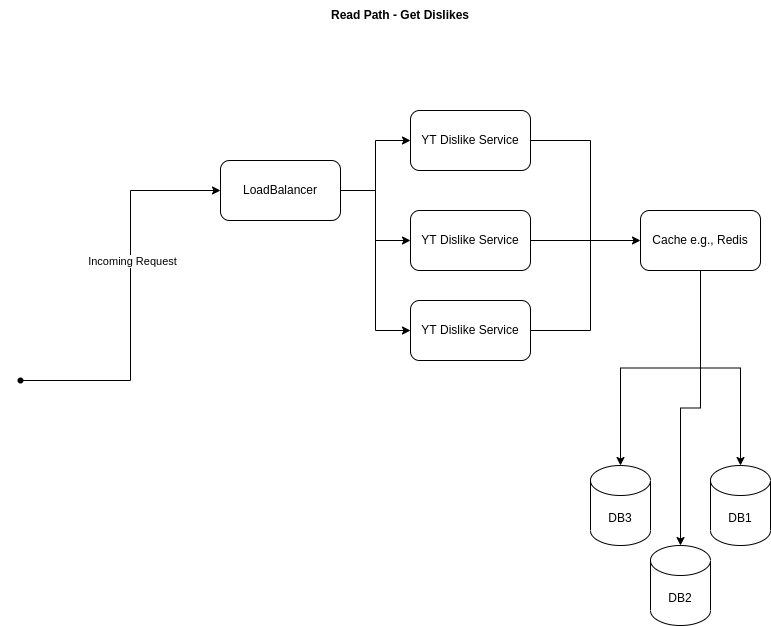

The diagram above was exported from draw.io. Its source (the exported page's mxGraphModel, read from the mxfile embedded in the PNG):
<mxGraphModel dx="938" dy="585" grid="1" gridSize="10" guides="1" tooltips="1" connect="1" arrows="1" fold="1" page="1" pageScale="1" pageWidth="827" pageHeight="1169" math="0" shadow="0">
  <root>
    <mxCell id="0" />
    <mxCell id="1" parent="0" />
    <mxCell id="B4pBfeaZpanZZg-cwHeT-1" value="&lt;b&gt;Read Path - Get Dislikes&lt;/b&gt;" style="text;html=1;strokeColor=none;fillColor=none;align=center;verticalAlign=middle;whiteSpace=wrap;rounded=0;" vertex="1" parent="1">
      <mxGeometry x="340" y="40" width="160" height="30" as="geometry" />
    </mxCell>
    <mxCell id="zvzm_RwdNEryI6IoGOy8-1" style="edgeStyle=orthogonalEdgeStyle;rounded=0;orthogonalLoop=1;jettySize=auto;html=1;startArrow=none;startFill=0;endArrow=none;endFill=0;" edge="1" parent="1" source="B4pBfeaZpanZZg-cwHeT-6">
      <mxGeometry relative="1" as="geometry">
        <mxPoint x="610" y="280" as="targetPoint" />
      </mxGeometry>
    </mxCell>
    <mxCell id="B4pBfeaZpanZZg-cwHeT-6" value="YT Dislike Service" style="rounded=1;whiteSpace=wrap;html=1;" vertex="1" parent="1">
      <mxGeometry x="430" y="150" width="120" height="60" as="geometry" />
    </mxCell>
    <mxCell id="B4pBfeaZpanZZg-cwHeT-18" style="edgeStyle=orthogonalEdgeStyle;rounded=0;orthogonalLoop=1;jettySize=auto;html=1;entryX=0;entryY=0.5;entryDx=0;entryDy=0;startArrow=none;startFill=0;endArrow=classic;endFill=1;" edge="1" parent="1" source="B4pBfeaZpanZZg-cwHeT-8" target="B4pBfeaZpanZZg-cwHeT-6">
      <mxGeometry relative="1" as="geometry" />
    </mxCell>
    <mxCell id="B4pBfeaZpanZZg-cwHeT-19" style="edgeStyle=orthogonalEdgeStyle;rounded=0;orthogonalLoop=1;jettySize=auto;html=1;entryX=0;entryY=0.5;entryDx=0;entryDy=0;startArrow=none;startFill=0;endArrow=classic;endFill=1;" edge="1" parent="1" source="B4pBfeaZpanZZg-cwHeT-8" target="B4pBfeaZpanZZg-cwHeT-16">
      <mxGeometry relative="1" as="geometry" />
    </mxCell>
    <mxCell id="B4pBfeaZpanZZg-cwHeT-21" style="edgeStyle=orthogonalEdgeStyle;rounded=0;orthogonalLoop=1;jettySize=auto;html=1;entryX=0;entryY=0.5;entryDx=0;entryDy=0;startArrow=none;startFill=0;endArrow=classic;endFill=1;" edge="1" parent="1" source="B4pBfeaZpanZZg-cwHeT-8" target="B4pBfeaZpanZZg-cwHeT-15">
      <mxGeometry relative="1" as="geometry" />
    </mxCell>
    <mxCell id="B4pBfeaZpanZZg-cwHeT-8" value="LoadBalancer" style="rounded=1;whiteSpace=wrap;html=1;" vertex="1" parent="1">
      <mxGeometry x="240" y="200" width="120" height="60" as="geometry" />
    </mxCell>
    <mxCell id="B4pBfeaZpanZZg-cwHeT-9" value="DB1" style="shape=cylinder3;whiteSpace=wrap;html=1;boundedLbl=1;backgroundOutline=1;size=15;" vertex="1" parent="1">
      <mxGeometry x="730" y="505" width="60" height="80" as="geometry" />
    </mxCell>
    <mxCell id="B4pBfeaZpanZZg-cwHeT-10" value="DB2" style="shape=cylinder3;whiteSpace=wrap;html=1;boundedLbl=1;backgroundOutline=1;size=15;" vertex="1" parent="1">
      <mxGeometry x="670" y="585" width="60" height="80" as="geometry" />
    </mxCell>
    <mxCell id="B4pBfeaZpanZZg-cwHeT-11" value="DB3" style="shape=cylinder3;whiteSpace=wrap;html=1;boundedLbl=1;backgroundOutline=1;size=15;" vertex="1" parent="1">
      <mxGeometry x="610" y="505" width="60" height="80" as="geometry" />
    </mxCell>
    <mxCell id="B4pBfeaZpanZZg-cwHeT-26" style="edgeStyle=orthogonalEdgeStyle;rounded=0;orthogonalLoop=1;jettySize=auto;html=1;entryX=0.5;entryY=0;entryDx=0;entryDy=0;entryPerimeter=0;startArrow=none;startFill=0;endArrow=classic;endFill=1;" edge="1" parent="1" source="B4pBfeaZpanZZg-cwHeT-12" target="B4pBfeaZpanZZg-cwHeT-9">
      <mxGeometry relative="1" as="geometry" />
    </mxCell>
    <mxCell id="B4pBfeaZpanZZg-cwHeT-27" style="edgeStyle=orthogonalEdgeStyle;rounded=0;orthogonalLoop=1;jettySize=auto;html=1;entryX=0.5;entryY=0;entryDx=0;entryDy=0;entryPerimeter=0;startArrow=none;startFill=0;endArrow=classic;endFill=1;" edge="1" parent="1" source="B4pBfeaZpanZZg-cwHeT-12" target="B4pBfeaZpanZZg-cwHeT-11">
      <mxGeometry relative="1" as="geometry" />
    </mxCell>
    <mxCell id="B4pBfeaZpanZZg-cwHeT-30" style="edgeStyle=orthogonalEdgeStyle;rounded=0;orthogonalLoop=1;jettySize=auto;html=1;entryX=0.5;entryY=0;entryDx=0;entryDy=0;entryPerimeter=0;startArrow=none;startFill=0;endArrow=classic;endFill=1;" edge="1" parent="1" source="B4pBfeaZpanZZg-cwHeT-12" target="B4pBfeaZpanZZg-cwHeT-10">
      <mxGeometry relative="1" as="geometry" />
    </mxCell>
    <mxCell id="B4pBfeaZpanZZg-cwHeT-12" value="Cache e.g., Redis" style="rounded=1;whiteSpace=wrap;html=1;" vertex="1" parent="1">
      <mxGeometry x="660" y="250" width="120" height="60" as="geometry" />
    </mxCell>
    <mxCell id="M9D6wnmjiy4nN30NVaRS-1" style="edgeStyle=orthogonalEdgeStyle;rounded=0;orthogonalLoop=1;jettySize=auto;html=1;entryX=0;entryY=0.5;entryDx=0;entryDy=0;startArrow=none;startFill=0;endArrow=classic;endFill=1;" edge="1" parent="1" source="B4pBfeaZpanZZg-cwHeT-13" target="B4pBfeaZpanZZg-cwHeT-8">
      <mxGeometry relative="1" as="geometry" />
    </mxCell>
    <mxCell id="EUIT3ceHU8kBdhrBe2KB-1" value="Incoming Request" style="edgeLabel;html=1;align=center;verticalAlign=middle;resizable=0;points=[];" vertex="1" connectable="0" parent="M9D6wnmjiy4nN30NVaRS-1">
      <mxGeometry x="0.1795" y="-1" relative="1" as="geometry">
        <mxPoint as="offset" />
      </mxGeometry>
    </mxCell>
    <mxCell id="B4pBfeaZpanZZg-cwHeT-13" value="" style="shape=waypoint;sketch=0;size=6;pointerEvents=1;points=[];fillColor=default;resizable=0;rotatable=0;perimeter=centerPerimeter;snapToPoint=1;rounded=1;" vertex="1" parent="1">
      <mxGeometry x="20" y="400" width="40" height="40" as="geometry" />
    </mxCell>
    <mxCell id="zvzm_RwdNEryI6IoGOy8-2" style="edgeStyle=orthogonalEdgeStyle;rounded=0;orthogonalLoop=1;jettySize=auto;html=1;startArrow=none;startFill=0;endArrow=none;endFill=0;" edge="1" parent="1" source="B4pBfeaZpanZZg-cwHeT-15">
      <mxGeometry relative="1" as="geometry">
        <mxPoint x="610" y="280" as="targetPoint" />
      </mxGeometry>
    </mxCell>
    <mxCell id="B4pBfeaZpanZZg-cwHeT-15" value="YT Dislike Service" style="rounded=1;whiteSpace=wrap;html=1;" vertex="1" parent="1">
      <mxGeometry x="430" y="340" width="120" height="60" as="geometry" />
    </mxCell>
    <mxCell id="B4pBfeaZpanZZg-cwHeT-22" style="edgeStyle=orthogonalEdgeStyle;rounded=0;orthogonalLoop=1;jettySize=auto;html=1;entryX=0;entryY=0.5;entryDx=0;entryDy=0;startArrow=none;startFill=0;endArrow=classic;endFill=1;" edge="1" parent="1" source="B4pBfeaZpanZZg-cwHeT-16" target="B4pBfeaZpanZZg-cwHeT-12">
      <mxGeometry relative="1" as="geometry" />
    </mxCell>
    <mxCell id="B4pBfeaZpanZZg-cwHeT-16" value="YT Dislike Service" style="rounded=1;whiteSpace=wrap;html=1;" vertex="1" parent="1">
      <mxGeometry x="430" y="250" width="120" height="60" as="geometry" />
    </mxCell>
  </root>
</mxGraphModel>